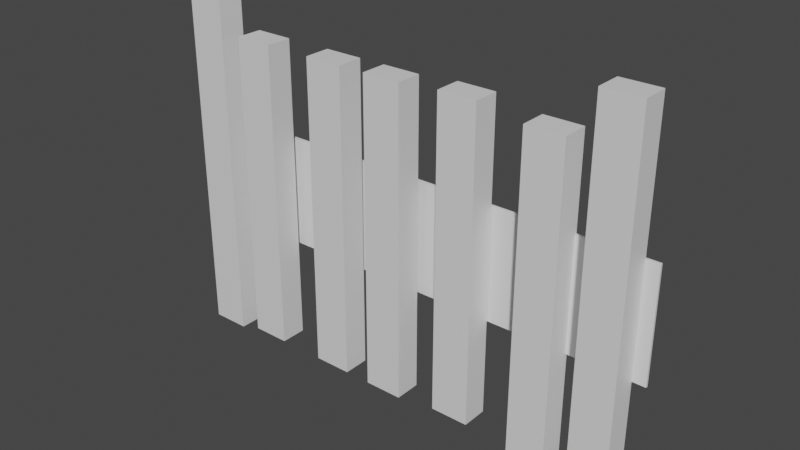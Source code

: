 # Source: fence.blend  (saved by Blender 3.6.11; exported with 4.5.12 LTS)
import bpy
from mathutils import Matrix  # noqa: F401  (used for matrix-valued properties, if any)

bpy.ops.wm.read_factory_settings(use_empty=True)
scene = bpy.context.scene
scene.name = 'Scene'

# ---- collections
col_collection = bpy.data.collections.new('Collection'); scene.collection.children.link(col_collection)

# ---- materials (node trees are filled in below, after node groups)
mat_material_001 = bpy.data.materials.new('Material.001')
mat_material_001.use_transparent_shadow = False

# ---- material node trees
mat_material_001.use_nodes = True; mat_material_001.node_tree.nodes.clear()
_N = mat_material_001.node_tree.nodes; _L = mat_material_001.node_tree.links
n0 = _N.new('ShaderNodeBsdfPrincipled'); n0.name = 'Principled BSDF'; n0.location = (10, 300)
n0.distribution = 'GGX'
n0.subsurface_method = 'RANDOM_WALK_SKIN'
n0.inputs[3].default_value = 1.45
n0.inputs[27].default_value = (0.0, 0.0, 0.0, 1.0)
n0.inputs[28].default_value = 1.0
n1 = _N.new('ShaderNodeOutputMaterial'); n1.name = 'Material Output'; n1.location = (300, 300)
_L.new(n0.outputs[0], n1.inputs[0])
n1.is_active_output = True

# ---- world
world_world = bpy.data.worlds.new('World'); scene.world = world_world
world_world.use_nodes = True; world_world.node_tree.nodes.clear()
_N = world_world.node_tree.nodes; _L = world_world.node_tree.links
n0 = _N.new('ShaderNodeOutputWorld'); n0.name = 'World Output'; n0.location = (300, 300)
n1 = _N.new('ShaderNodeBackground'); n1.name = 'Background'; n1.location = (10, 300)
n1.inputs[0].default_value = (0.05088, 0.05088, 0.05088, 1.0)
_L.new(n1.outputs[0], n0.inputs[0])
n0.is_active_output = True
world_world.color = (0.05088, 0.05088, 0.05088)
world_world.use_sun_shadow = False
world_world.sun_shadow_jitter_overblur = 0.0

# ---- meshes
me_cube_001 = bpy.data.meshes.new('Cube.001')
me_cube_001.from_pydata([(-0.1745, -0.6173, -3.269), (-0.1745, -0.6173, 3.047), (-0.1745, -0.1482, -3.269), (-0.1745, -0.1482, 3.047), (0.5047, -0.6173, -3.269), (0.5047, -0.6173, 3.047), (0.5047, -0.1482, -3.269), (0.5047, -0.1482, 3.047), (0.5047, -0.1482, -0.111), (0.5047, -0.3827, -3.269), (0.5047, -0.3827, 3.047), (0.5047, -0.6173, -0.111), (0.5047, -0.3827, -0.111), (-0.1745, -0.6173, -0.111), (0.5047, -0.6173, -1.69), (0.1651, -0.6173, -3.269), (0.1651, -0.6173, 3.047), (0.5047, -0.6173, 1.468), (-0.1745, -0.6173, 1.468), (0.5047, -0.6173, -2.479), (0.3349, -0.6173, -3.269), (-0.004704, -0.6173, 3.047), (0.5047, -0.6173, 0.6785), (-0.1745, -0.6173, -1.69), (0.5047, -0.6173, -0.9004), (-0.004704, -0.6173, -3.269), (0.3349, -0.6173, 3.047), (0.5047, -0.6173, 2.257), (-0.1745, -0.3827, 3.047), (0.1651, -0.1482, 3.047), (0.5047, -0.5, 3.047), (-0.0896, -0.6173, 3.047), (0.5047, -0.2654, 3.047), (0.25, -0.6173, 3.047), (0.0802, -0.6173, 3.047), (0.4198, -0.6173, 3.047), (-0.2889, -0.0204, -1.419), (-0.2889, -0.0204, 0.5814), (-0.2889, 0.0204, -1.419), (-0.2889, 0.0204, 0.5814), (8.314, -0.0204, -1.419), (8.314, -0.0204, 0.5814), (8.314, 0.0204, -1.419), (8.314, 0.0204, 0.5814), (0.901, -0.6173, -3.143), (0.901, -0.6173, 2.364), (0.901, -0.1482, -3.143), (0.901, -0.1482, 2.364), (1.58, -0.6173, -3.143), (1.58, -0.6173, 2.364), (1.58, -0.1482, -3.143), (1.58, -0.1482, 2.364), (1.58, -0.1482, -0.3896), (1.58, -0.3827, -3.143), (1.58, -0.3827, 2.364), (1.58, -0.6173, -0.3896), (1.58, -0.3827, -0.3896), (0.901, -0.6173, -0.3896), (1.58, -0.6173, -1.766), (1.241, -0.6173, -3.143), (1.241, -0.6173, 2.364), (1.58, -0.6173, 0.987), (0.901, -0.6173, 0.987), (1.58, -0.6173, -2.454), (1.41, -0.6173, -3.143), (1.071, -0.6173, 2.364), (1.58, -0.6173, 0.2987), (0.901, -0.6173, -1.766), (1.58, -0.6173, -1.078), (1.071, -0.6173, -3.143), (1.41, -0.6173, 2.364), (1.58, -0.6173, 1.675), (0.901, -0.3827, 2.364), (1.241, -0.1482, 2.364), (1.58, -0.5, 2.364), (0.9859, -0.6173, 2.364), (1.58, -0.2654, 2.364), (1.326, -0.6173, 2.364), (1.156, -0.6173, 2.364), (1.495, -0.6173, 2.364), (2.418, -0.6173, -3.143), (2.418, -0.6173, 2.364), (2.418, -0.1482, -3.143), (2.418, -0.1482, 2.364), (3.097, -0.6173, -3.143), (3.097, -0.6173, 2.364), (3.097, -0.1482, -3.143), (3.097, -0.1482, 2.364), (3.097, -0.1482, -0.3896), (3.097, -0.3827, -3.143), (3.097, -0.3827, 2.364), (3.097, -0.6173, -0.3896), (3.097, -0.3827, -0.3896), (2.418, -0.6173, -0.3896), (3.097, -0.6173, -1.766), (2.757, -0.6173, -3.143), (2.757, -0.6173, 2.364), (3.097, -0.6173, 0.987), (2.418, -0.6173, 0.987), (3.097, -0.6173, -2.454), (2.927, -0.6173, -3.143), (2.587, -0.6173, 2.364), (3.097, -0.6173, 0.2987), (2.418, -0.6173, -1.766), (3.097, -0.6173, -1.078), (2.587, -0.6173, -3.143), (2.927, -0.6173, 2.364), (3.097, -0.6173, 1.675), (2.418, -0.3827, 2.364), (2.757, -0.1482, 2.364), (3.097, -0.5, 2.364), (2.502, -0.6173, 2.364), (3.097, -0.2654, 2.364), (2.842, -0.6173, 2.364), (2.672, -0.6173, 2.364), (3.012, -0.6173, 2.364), (3.568, -0.6173, -3.143), (3.568, -0.6173, 2.364), (3.568, -0.1482, -3.143), (3.568, -0.1482, 2.364), (4.247, -0.6173, -3.143), (4.247, -0.6173, 2.364), (4.247, -0.1482, -3.143), (4.247, -0.1482, 2.364), (4.247, -0.1482, -0.3896), (4.247, -0.3827, -3.143), (4.247, -0.3827, 2.364), (4.247, -0.6173, -0.3896), (4.247, -0.3827, -0.3896), (3.568, -0.6173, -0.3896), (4.247, -0.6173, -1.766), (3.907, -0.6173, -3.143), (3.907, -0.6173, 2.364), (4.247, -0.6173, 0.987), (3.568, -0.6173, 0.987), (4.247, -0.6173, -2.454), (4.077, -0.6173, -3.143), (3.737, -0.6173, 2.364), (4.247, -0.6173, 0.2987), (3.568, -0.6173, -1.766), (4.247, -0.6173, -1.078), (3.737, -0.6173, -3.143), (4.077, -0.6173, 2.364), (4.247, -0.6173, 1.675), (3.568, -0.3827, 2.364), (3.907, -0.1482, 2.364), (4.247, -0.5, 2.364), (3.653, -0.6173, 2.364), (4.247, -0.2654, 2.364), (3.992, -0.6173, 2.364), (3.822, -0.6173, 2.364), (4.162, -0.6173, 2.364), (4.864, -0.4996, -3.138), (4.864, -0.4996, 2.368), (4.864, -0.0305, -3.138), (4.864, -0.0305, 2.368), (5.544, -0.4996, -3.138), (5.544, -0.4996, 2.368), (5.544, -0.0305, -3.138), (5.544, -0.0305, 2.368), (5.544, -0.0305, -0.3846), (5.544, -0.2651, -3.138), (5.544, -0.2651, 2.368), (5.544, -0.4996, -0.3846), (5.544, -0.2651, -0.3846), (4.864, -0.4996, -0.3846), (5.544, -0.4996, -1.761), (5.204, -0.4996, -3.138), (5.204, -0.4996, 2.368), (5.544, -0.4996, 0.9919), (4.864, -0.4996, 0.9919), (5.544, -0.4996, -2.449), (5.374, -0.4996, -3.138), (5.034, -0.4996, 2.368), (5.544, -0.4996, 0.3036), (4.864, -0.4996, -1.761), (5.544, -0.4996, -1.073), (5.034, -0.4996, -3.138), (5.374, -0.4996, 2.368), (5.544, -0.4996, 1.68), (4.864, -0.2651, 2.368), (5.204, -0.0305, 2.368), (5.544, -0.3823, 2.368), (4.949, -0.4996, 2.368), (5.544, -0.1478, 2.368), (5.289, -0.4996, 2.368), (5.119, -0.4996, 2.368), (5.459, -0.4996, 2.368), (6.297, -0.4552, -3.3), (6.297, -0.4552, 2.206), (6.297, 0.01387, -3.3), (6.297, 0.01387, 2.206), (6.976, -0.4552, -3.3), (6.976, -0.4552, 2.206), (6.976, 0.01387, -3.3), (6.976, 0.01387, 2.206), (6.976, 0.01387, -0.5473), (6.976, -0.2207, -3.3), (6.976, -0.2207, 2.206), (6.976, -0.4552, -0.5473), (6.976, -0.2207, -0.5473), (6.297, -0.4552, -0.5473), (6.976, -0.4552, -1.924), (6.636, -0.4552, -3.3), (6.636, -0.4552, 2.206), (6.976, -0.4552, 0.8293), (6.297, -0.4552, 0.8293), (6.976, -0.4552, -2.612), (6.806, -0.4552, -3.3), (6.467, -0.4552, 2.206), (6.976, -0.4552, 0.141), (6.297, -0.4552, -1.924), (6.976, -0.4552, -1.236), (6.467, -0.4552, -3.3), (6.806, -0.4552, 2.206), (6.976, -0.4552, 1.518), (6.297, -0.2207, 2.206), (6.636, 0.01387, 2.206), (6.976, -0.338, 2.206), (6.382, -0.4552, 2.206), (6.976, -0.1034, 2.206), (6.721, -0.4552, 2.206), (6.552, -0.4552, 2.206), (6.891, -0.4552, 2.206), (7.402, -0.4857, -3.307), (7.402, -0.4857, 3.009), (7.402, -0.01655, -3.307), (7.402, -0.01655, 3.009), (8.081, -0.4857, -3.307), (8.081, -0.4857, 3.009), (8.081, -0.01655, -3.307), (8.081, -0.01655, 3.009), (8.081, -0.01655, -0.1494), (8.081, -0.2511, -3.307), (8.081, -0.2511, 3.009), (8.081, -0.4857, -0.1494), (8.081, -0.2511, -0.1494), (7.402, -0.4857, -0.1494), (8.081, -0.4857, -1.728), (7.742, -0.4857, -3.307), (7.742, -0.4857, 3.009), (8.081, -0.4857, 1.43), (7.402, -0.4857, 1.43), (8.081, -0.4857, -2.518), (7.912, -0.4857, -3.307), (7.572, -0.4857, 3.009), (8.081, -0.4857, 0.6401), (7.402, -0.4857, -1.728), (8.081, -0.4857, -0.9389), (7.572, -0.4857, -3.307), (7.912, -0.4857, 3.009), (8.081, -0.4857, 2.219), (7.402, -0.2511, 3.009), (7.742, -0.01655, 3.009), (8.081, -0.3684, 3.009), (7.487, -0.4857, 3.009), (8.081, -0.1338, 3.009), (7.827, -0.4857, 3.009), (7.657, -0.4857, 3.009), (7.997, -0.4857, 3.009)], [], [(0, 23, 13, 18, 1, 28, 3, 2), (2, 3, 29, 7, 8, 6), (12, 10, 30, 5, 27, 17, 22, 11), (4, 19, 14, 24, 11, 22, 17, 27, 5, 35, 26, 33, 16, 34, 21, 31, 1, 18, 13, 23, 0, 25, 15, 20), (2, 6, 9, 4, 20, 15, 25, 0), (7, 29, 3, 28, 1, 31, 21, 34, 16, 33, 26, 35, 5, 30, 10, 32), (9, 12, 11, 24, 14, 19, 4), (6, 8, 12, 9), (8, 7, 32, 10, 12), (36, 37, 39, 38), (38, 39, 43, 42), (42, 43, 41, 40), (40, 41, 37, 36), (38, 42, 40, 36), (43, 39, 37, 41), (44, 67, 57, 62, 45, 72, 47, 46), (46, 47, 73, 51, 52, 50), (56, 54, 74, 49, 71, 61, 66, 55), (48, 63, 58, 68, 55, 66, 61, 71, 49, 79, 70, 77, 60, 78, 65, 75, 45, 62, 57, 67, 44, 69, 59, 64), (46, 50, 53, 48, 64, 59, 69, 44), (51, 73, 47, 72, 45, 75, 65, 78, 60, 77, 70, 79, 49, 74, 54, 76), (53, 56, 55, 68, 58, 63, 48), (50, 52, 56, 53), (52, 51, 76, 54, 56), (80, 103, 93, 98, 81, 108, 83, 82), (82, 83, 109, 87, 88, 86), (92, 90, 110, 85, 107, 97, 102, 91), (84, 99, 94, 104, 91, 102, 97, 107, 85, 115, 106, 113, 96, 114, 101, 111, 81, 98, 93, 103, 80, 105, 95, 100), (82, 86, 89, 84, 100, 95, 105, 80), (87, 109, 83, 108, 81, 111, 101, 114, 96, 113, 106, 115, 85, 110, 90, 112), (89, 92, 91, 104, 94, 99, 84), (86, 88, 92, 89), (88, 87, 112, 90, 92), (116, 139, 129, 134, 117, 144, 119, 118), (118, 119, 145, 123, 124, 122), (128, 126, 146, 121, 143, 133, 138, 127), (120, 135, 130, 140, 127, 138, 133, 143, 121, 151, 142, 149, 132, 150, 137, 147, 117, 134, 129, 139, 116, 141, 131, 136), (118, 122, 125, 120, 136, 131, 141, 116), (123, 145, 119, 144, 117, 147, 137, 150, 132, 149, 142, 151, 121, 146, 126, 148), (125, 128, 127, 140, 130, 135, 120), (122, 124, 128, 125), (124, 123, 148, 126, 128), (152, 175, 165, 170, 153, 180, 155, 154), (154, 155, 181, 159, 160, 158), (164, 162, 182, 157, 179, 169, 174, 163), (156, 171, 166, 176, 163, 174, 169, 179, 157, 187, 178, 185, 168, 186, 173, 183, 153, 170, 165, 175, 152, 177, 167, 172), (154, 158, 161, 156, 172, 167, 177, 152), (159, 181, 155, 180, 153, 183, 173, 186, 168, 185, 178, 187, 157, 182, 162, 184), (161, 164, 163, 176, 166, 171, 156), (158, 160, 164, 161), (160, 159, 184, 162, 164), (188, 211, 201, 206, 189, 216, 191, 190), (190, 191, 217, 195, 196, 194), (200, 198, 218, 193, 215, 205, 210, 199), (192, 207, 202, 212, 199, 210, 205, 215, 193, 223, 214, 221, 204, 222, 209, 219, 189, 206, 201, 211, 188, 213, 203, 208), (190, 194, 197, 192, 208, 203, 213, 188), (195, 217, 191, 216, 189, 219, 209, 222, 204, 221, 214, 223, 193, 218, 198, 220), (197, 200, 199, 212, 202, 207, 192), (194, 196, 200, 197), (196, 195, 220, 198, 200), (224, 247, 237, 242, 225, 252, 227, 226), (226, 227, 253, 231, 232, 230), (236, 234, 254, 229, 251, 241, 246, 235), (228, 243, 238, 248, 235, 246, 241, 251, 229, 259, 250, 257, 240, 258, 245, 255, 225, 242, 237, 247, 224, 249, 239, 244), (226, 230, 233, 228, 244, 239, 249, 224), (231, 253, 227, 252, 225, 255, 245, 258, 240, 257, 250, 259, 229, 254, 234, 256), (233, 236, 235, 248, 238, 243, 228), (230, 232, 236, 233), (232, 231, 256, 234, 236)])
_uv = me_cube_001.uv_layers.new(name='UVMap')
_uv.uv.foreach_set('vector', [0.375, 0.0, 0.4375, 0.0, 0.5, 0.0, 0.5625, 0.0, 0.625, 0.0, 0.625, 0.125, 0.625, 0.25, 0.375, 0.25, 0.375, 0.25, 0.625, 0.25, 0.625, 0.375, 0.625, 0.5, 0.5, 0.5, 0.375, 0.5, 0.5, 0.625, 0.625, 0.625, 0.625, 0.6875, 0.625, 0.75, 0.5938, 0.75, 0.5625, 0.75, 0.5312, 0.75, 0.5, 0.75, 0.375, 0.75, 0.4062, 0.75, 0.4375, 0.75, 0.4688, 0.75, 0.5, 0.75, 0.5312, 0.75, 0.5625, 0.75, 0.5938, 0.75, 0.625, 0.75, 0.625, 0.7812, 0.625, 0.8125, 0.625, 0.8438, 0.625, 0.875, 0.625, 0.9062, 0.625, 0.9375, 0.625, 0.9688, 0.625, 1.0, 0.5625, 1.0, 0.5, 1.0, 0.4375, 1.0, 0.375, 1.0, 0.375, 0.9375, 0.375, 0.875, 0.375, 0.8125, 0.125, 0.5, 0.375, 0.5, 0.375, 0.625, 0.375, 0.75, 0.3125, 0.75, 0.25, 0.75, 0.1875, 0.75, 0.125, 0.75, 0.625, 0.5, 0.75, 0.5, 0.875, 0.5, 0.875, 0.625, 0.875, 0.75, 0.8438, 0.75, 0.8125, 0.75, 0.7812, 0.75, 0.75, 0.75, 0.7188, 0.75, 0.6875, 0.75, 0.6562, 0.75, 0.625, 0.75, 0.625, 0.6875, 0.625, 0.625, 0.625, 0.5625, 0.375, 0.625, 0.5, 0.625, 0.5, 0.75, 0.4688, 0.75, 0.4375, 0.75, 0.4062, 0.75, 0.375, 0.75, 0.375, 0.5, 0.5, 0.5, 0.5, 0.625, 0.375, 0.625, 0.5, 0.5, 0.625, 0.5, 0.625, 0.5625, 0.625, 0.625, 0.5, 0.625, 0.375, 0.0, 0.625, 0.0, 0.625, 0.25, 0.375, 0.25, 0.375, 0.25, 0.625, 0.25, 0.625, 0.5, 0.375, 0.5, 0.375, 0.5, 0.625, 0.5, 0.625, 0.75, 0.375, 0.75, 0.375, 0.75, 0.625, 0.75, 0.625, 1.0, 0.375, 1.0, 0.125, 0.5, 0.375, 0.5, 0.375, 0.75, 0.125, 0.75, 0.625, 0.5, 0.875, 0.5, 0.875, 0.75, 0.625, 0.75, 0.375, 0.0, 0.4375, 0.0, 0.5, 0.0, 0.5625, 0.0, 0.625, 0.0, 0.625, 0.125, 0.625, 0.25, 0.375, 0.25, 0.375, 0.25, 0.625, 0.25, 0.625, 0.375, 0.625, 0.5, 0.5, 0.5, 0.375, 0.5, 0.5, 0.625, 0.625, 0.625, 0.625, 0.6875, 0.625, 0.75, 0.5938, 0.75, 0.5625, 0.75, 0.5312, 0.75, 0.5, 0.75, 0.375, 0.75, 0.4062, 0.75, 0.4375, 0.75, 0.4688, 0.75, 0.5, 0.75, 0.5312, 0.75, 0.5625, 0.75, 0.5938, 0.75, 0.625, 0.75, 0.625, 0.7812, 0.625, 0.8125, 0.625, 0.8438, 0.625, 0.875, 0.625, 0.9062, 0.625, 0.9375, 0.625, 0.9688, 0.625, 1.0, 0.5625, 1.0, 0.5, 1.0, 0.4375, 1.0, 0.375, 1.0, 0.375, 0.9375, 0.375, 0.875, 0.375, 0.8125, 0.125, 0.5, 0.375, 0.5, 0.375, 0.625, 0.375, 0.75, 0.3125, 0.75, 0.25, 0.75, 0.1875, 0.75, 0.125, 0.75, 0.625, 0.5, 0.75, 0.5, 0.875, 0.5, 0.875, 0.625, 0.875, 0.75, 0.8438, 0.75, 0.8125, 0.75, 0.7812, 0.75, 0.75, 0.75, 0.7188, 0.75, 0.6875, 0.75, 0.6562, 0.75, 0.625, 0.75, 0.625, 0.6875, 0.625, 0.625, 0.625, 0.5625, 0.375, 0.625, 0.5, 0.625, 0.5, 0.75, 0.4688, 0.75, 0.4375, 0.75, 0.4062, 0.75, 0.375, 0.75, 0.375, 0.5, 0.5, 0.5, 0.5, 0.625, 0.375, 0.625, 0.5, 0.5, 0.625, 0.5, 0.625, 0.5625, 0.625, 0.625, 0.5, 0.625, 0.375, 0.0, 0.4375, 0.0, 0.5, 0.0, 0.5625, 0.0, 0.625, 0.0, 0.625, 0.125, 0.625, 0.25, 0.375, 0.25, 0.375, 0.25, 0.625, 0.25, 0.625, 0.375, 0.625, 0.5, 0.5, 0.5, 0.375, 0.5, 0.5, 0.625, 0.625, 0.625, 0.625, 0.6875, 0.625, 0.75, 0.5938, 0.75, 0.5625, 0.75, 0.5312, 0.75, 0.5, 0.75, 0.375, 0.75, 0.4062, 0.75, 0.4375, 0.75, 0.4688, 0.75, 0.5, 0.75, 0.5312, 0.75, 0.5625, 0.75, 0.5938, 0.75, 0.625, 0.75, 0.625, 0.7812, 0.625, 0.8125, 0.625, 0.8438, 0.625, 0.875, 0.625, 0.9062, 0.625, 0.9375, 0.625, 0.9688, 0.625, 1.0, 0.5625, 1.0, 0.5, 1.0, 0.4375, 1.0, 0.375, 1.0, 0.375, 0.9375, 0.375, 0.875, 0.375, 0.8125, 0.125, 0.5, 0.375, 0.5, 0.375, 0.625, 0.375, 0.75, 0.3125, 0.75, 0.25, 0.75, 0.1875, 0.75, 0.125, 0.75, 0.625, 0.5, 0.75, 0.5, 0.875, 0.5, 0.875, 0.625, 0.875, 0.75, 0.8438, 0.75, 0.8125, 0.75, 0.7812, 0.75, 0.75, 0.75, 0.7188, 0.75, 0.6875, 0.75, 0.6562, 0.75, 0.625, 0.75, 0.625, 0.6875, 0.625, 0.625, 0.625, 0.5625, 0.375, 0.625, 0.5, 0.625, 0.5, 0.75, 0.4688, 0.75, 0.4375, 0.75, 0.4062, 0.75, 0.375, 0.75, 0.375, 0.5, 0.5, 0.5, 0.5, 0.625, 0.375, 0.625, 0.5, 0.5, 0.625, 0.5, 0.625, 0.5625, 0.625, 0.625, 0.5, 0.625, 0.375, 0.0, 0.4375, 0.0, 0.5, 0.0, 0.5625, 0.0, 0.625, 0.0, 0.625, 0.125, 0.625, 0.25, 0.375, 0.25, 0.375, 0.25, 0.625, 0.25, 0.625, 0.375, 0.625, 0.5, 0.5, 0.5, 0.375, 0.5, 0.5, 0.625, 0.625, 0.625, 0.625, 0.6875, 0.625, 0.75, 0.5938, 0.75, 0.5625, 0.75, 0.5312, 0.75, 0.5, 0.75, 0.375, 0.75, 0.4062, 0.75, 0.4375, 0.75, 0.4688, 0.75, 0.5, 0.75, 0.5312, 0.75, 0.5625, 0.75, 0.5938, 0.75, 0.625, 0.75, 0.625, 0.7812, 0.625, 0.8125, 0.625, 0.8438, 0.625, 0.875, 0.625, 0.9062, 0.625, 0.9375, 0.625, 0.9688, 0.625, 1.0, 0.5625, 1.0, 0.5, 1.0, 0.4375, 1.0, 0.375, 1.0, 0.375, 0.9375, 0.375, 0.875, 0.375, 0.8125, 0.125, 0.5, 0.375, 0.5, 0.375, 0.625, 0.375, 0.75, 0.3125, 0.75, 0.25, 0.75, 0.1875, 0.75, 0.125, 0.75, 0.625, 0.5, 0.75, 0.5, 0.875, 0.5, 0.875, 0.625, 0.875, 0.75, 0.8438, 0.75, 0.8125, 0.75, 0.7812, 0.75, 0.75, 0.75, 0.7188, 0.75, 0.6875, 0.75, 0.6562, 0.75, 0.625, 0.75, 0.625, 0.6875, 0.625, 0.625, 0.625, 0.5625, 0.375, 0.625, 0.5, 0.625, 0.5, 0.75, 0.4688, 0.75, 0.4375, 0.75, 0.4062, 0.75, 0.375, 0.75, 0.375, 0.5, 0.5, 0.5, 0.5, 0.625, 0.375, 0.625, 0.5, 0.5, 0.625, 0.5, 0.625, 0.5625, 0.625, 0.625, 0.5, 0.625, 0.375, 0.0, 0.4375, 0.0, 0.5, 0.0, 0.5625, 0.0, 0.625, 0.0, 0.625, 0.125, 0.625, 0.25, 0.375, 0.25, 0.375, 0.25, 0.625, 0.25, 0.625, 0.375, 0.625, 0.5, 0.5, 0.5, 0.375, 0.5, 0.5, 0.625, 0.625, 0.625, 0.625, 0.6875, 0.625, 0.75, 0.5938, 0.75, 0.5625, 0.75, 0.5312, 0.75, 0.5, 0.75, 0.375, 0.75, 0.4062, 0.75, 0.4375, 0.75, 0.4688, 0.75, 0.5, 0.75, 0.5312, 0.75, 0.5625, 0.75, 0.5938, 0.75, 0.625, 0.75, 0.625, 0.7812, 0.625, 0.8125, 0.625, 0.8438, 0.625, 0.875, 0.625, 0.9062, 0.625, 0.9375, 0.625, 0.9688, 0.625, 1.0, 0.5625, 1.0, 0.5, 1.0, 0.4375, 1.0, 0.375, 1.0, 0.375, 0.9375, 0.375, 0.875, 0.375, 0.8125, 0.125, 0.5, 0.375, 0.5, 0.375, 0.625, 0.375, 0.75, 0.3125, 0.75, 0.25, 0.75, 0.1875, 0.75, 0.125, 0.75, 0.625, 0.5, 0.75, 0.5, 0.875, 0.5, 0.875, 0.625, 0.875, 0.75, 0.8438, 0.75, 0.8125, 0.75, 0.7812, 0.75, 0.75, 0.75, 0.7188, 0.75, 0.6875, 0.75, 0.6562, 0.75, 0.625, 0.75, 0.625, 0.6875, 0.625, 0.625, 0.625, 0.5625, 0.375, 0.625, 0.5, 0.625, 0.5, 0.75, 0.4688, 0.75, 0.4375, 0.75, 0.4062, 0.75, 0.375, 0.75, 0.375, 0.5, 0.5, 0.5, 0.5, 0.625, 0.375, 0.625, 0.5, 0.5, 0.625, 0.5, 0.625, 0.5625, 0.625, 0.625, 0.5, 0.625, 0.375, 0.0, 0.4375, 0.0, 0.5, 0.0, 0.5625, 0.0, 0.625, 0.0, 0.625, 0.125, 0.625, 0.25, 0.375, 0.25, 0.375, 0.25, 0.625, 0.25, 0.625, 0.375, 0.625, 0.5, 0.5, 0.5, 0.375, 0.5, 0.5, 0.625, 0.625, 0.625, 0.625, 0.6875, 0.625, 0.75, 0.5938, 0.75, 0.5625, 0.75, 0.5312, 0.75, 0.5, 0.75, 0.375, 0.75, 0.4062, 0.75, 0.4375, 0.75, 0.4688, 0.75, 0.5, 0.75, 0.5312, 0.75, 0.5625, 0.75, 0.5938, 0.75, 0.625, 0.75, 0.625, 0.7812, 0.625, 0.8125, 0.625, 0.8438, 0.625, 0.875, 0.625, 0.9062, 0.625, 0.9375, 0.625, 0.9688, 0.625, 1.0, 0.5625, 1.0, 0.5, 1.0, 0.4375, 1.0, 0.375, 1.0, 0.375, 0.9375, 0.375, 0.875, 0.375, 0.8125, 0.125, 0.5, 0.375, 0.5, 0.375, 0.625, 0.375, 0.75, 0.3125, 0.75, 0.25, 0.75, 0.1875, 0.75, 0.125, 0.75, 0.625, 0.5, 0.75, 0.5, 0.875, 0.5, 0.875, 0.625, 0.875, 0.75, 0.8438, 0.75, 0.8125, 0.75, 0.7812, 0.75, 0.75, 0.75, 0.7188, 0.75, 0.6875, 0.75, 0.6562, 0.75, 0.625, 0.75, 0.625, 0.6875, 0.625, 0.625, 0.625, 0.5625, 0.375, 0.625, 0.5, 0.625, 0.5, 0.75, 0.4688, 0.75, 0.4375, 0.75, 0.4062, 0.75, 0.375, 0.75, 0.375, 0.5, 0.5, 0.5, 0.5, 0.625, 0.375, 0.625, 0.5, 0.5, 0.625, 0.5, 0.625, 0.5625, 0.625, 0.625, 0.5, 0.625, 0.375, 0.0, 0.4375, 0.0, 0.5, 0.0, 0.5625, 0.0, 0.625, 0.0, 0.625, 0.125, 0.625, 0.25, 0.375, 0.25, 0.375, 0.25, 0.625, 0.25, 0.625, 0.375, 0.625, 0.5, 0.5, 0.5, 0.375, 0.5, 0.5, 0.625, 0.625, 0.625, 0.625, 0.6875, 0.625, 0.75, 0.5938, 0.75, 0.5625, 0.75, 0.5312, 0.75, 0.5, 0.75, 0.375, 0.75, 0.4062, 0.75, 0.4375, 0.75, 0.4688, 0.75, 0.5, 0.75, 0.5312, 0.75, 0.5625, 0.75, 0.5938, 0.75, 0.625, 0.75, 0.625, 0.7812, 0.625, 0.8125, 0.625, 0.8438, 0.625, 0.875, 0.625, 0.9062, 0.625, 0.9375, 0.625, 0.9688, 0.625, 1.0, 0.5625, 1.0, 0.5, 1.0, 0.4375, 1.0, 0.375, 1.0, 0.375, 0.9375, 0.375, 0.875, 0.375, 0.8125, 0.125, 0.5, 0.375, 0.5, 0.375, 0.625, 0.375, 0.75, 0.3125, 0.75, 0.25, 0.75, 0.1875, 0.75, 0.125, 0.75, 0.625, 0.5, 0.75, 0.5, 0.875, 0.5, 0.875, 0.625, 0.875, 0.75, 0.8438, 0.75, 0.8125, 0.75, 0.7812, 0.75, 0.75, 0.75, 0.7188, 0.75, 0.6875, 0.75, 0.6562, 0.75, 0.625, 0.75, 0.625, 0.6875, 0.625, 0.625, 0.625, 0.5625, 0.375, 0.625, 0.5, 0.625, 0.5, 0.75, 0.4688, 0.75, 0.4375, 0.75, 0.4062, 0.75, 0.375, 0.75, 0.375, 0.5, 0.5, 0.5, 0.5, 0.625, 0.375, 0.625, 0.5, 0.5, 0.625, 0.5, 0.625, 0.5625, 0.625, 0.625, 0.5, 0.625])
me_cube_001.materials.append(mat_material_001)
me_cube_001.update()

# ---- objects
ob_cube = bpy.data.objects.new('Cube', me_cube_001)

# ---- transforms, parenting, visibility, modifiers, constraints
ob_cube.location = (0.0, 0.0, 3.429)

# ---- collection membership
col_collection.objects.link(ob_cube)

# ---- scene / render settings (as saved in the file)
scene.frame_start = 1; scene.frame_end = 250; scene.frame_set(1)
scene.render.engine = 'BLENDER_EEVEE_NEXT'
scene.cycles.sampling_pattern = 'TABULATED_SOBOL'
scene.view_settings.view_transform = 'Filmic'
bpy.context.view_layer.update()

# ---- added for rendering (the .blend has no active camera and no usable light): camera, sun
cam_auto = bpy.data.cameras.new('AutoCamera')
cam_auto.lens = 50.0
cam_auto.sensor_width = 36.0
cam_auto.clip_end = 1000.0
ob_auto_camera = bpy.data.objects.new('AutoCamera', cam_auto)
scene.collection.objects.link(ob_auto_camera)
ob_auto_camera.location = (13.9252, -12.1937, 11.2286)
ob_auto_camera.rotation_euler = (1.09748, -7.21219e-08, 0.694738)
scene.camera = ob_auto_camera
light_auto_sun = bpy.data.lights.new('AutoSun', 'SUN')
light_auto_sun.energy = 3.0
light_auto_sun.angle = 0.0523599
ob_auto_sun = bpy.data.objects.new('AutoSun', light_auto_sun)
scene.collection.objects.link(ob_auto_sun)
ob_auto_sun.rotation_euler = (0.872665, 0.174533, 0.523599)
bpy.context.view_layer.update()
